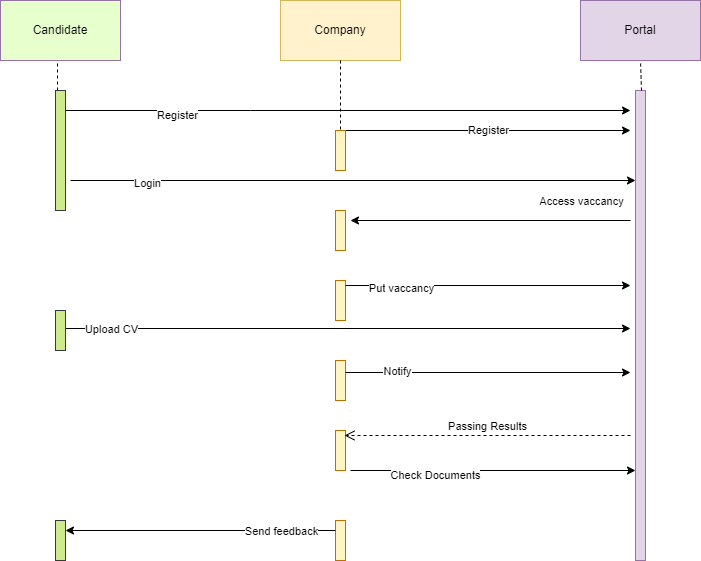

The diagram above was exported from draw.io. Its source (the exported page's mxGraphModel, read from the mxfile embedded in the PNG):
<mxGraphModel dx="868" dy="425" grid="1" gridSize="10" guides="1" tooltips="1" connect="1" arrows="1" fold="1" page="1" pageScale="1" pageWidth="850" pageHeight="1100" math="0" shadow="0">
  <root>
    <mxCell id="0" />
    <mxCell id="1" parent="0" />
    <mxCell id="otSJdNzLYBPSAoX6Z0P3-1" value="Candidate" style="rounded=0;whiteSpace=wrap;html=1;fillColor=#E6FFCC;strokeColor=#9673a6;" vertex="1" parent="1">
      <mxGeometry x="60" y="80" width="120" height="60" as="geometry" />
    </mxCell>
    <mxCell id="otSJdNzLYBPSAoX6Z0P3-2" value="Company" style="rounded=0;whiteSpace=wrap;html=1;fillColor=#fff2cc;strokeColor=#d6b656;" vertex="1" parent="1">
      <mxGeometry x="340" y="80" width="120" height="60" as="geometry" />
    </mxCell>
    <mxCell id="otSJdNzLYBPSAoX6Z0P3-3" value="Portal" style="rounded=0;whiteSpace=wrap;html=1;fillColor=#e1d5e7;strokeColor=#9673a6;" vertex="1" parent="1">
      <mxGeometry x="640" y="80" width="120" height="60" as="geometry" />
    </mxCell>
    <mxCell id="otSJdNzLYBPSAoX6Z0P3-10" value="" style="points=[];perimeter=orthogonalPerimeter;rounded=0;shadow=0;strokeWidth=1;fillColor=#cdeb8b;strokeColor=#36393d;" vertex="1" parent="1">
      <mxGeometry x="115" y="170" width="10" height="120" as="geometry" />
    </mxCell>
    <mxCell id="otSJdNzLYBPSAoX6Z0P3-11" value="" style="points=[];perimeter=orthogonalPerimeter;rounded=0;shadow=0;strokeWidth=1;fillColor=#e1d5e7;strokeColor=#9673a6;" vertex="1" parent="1">
      <mxGeometry x="695" y="170" width="10" height="470" as="geometry" />
    </mxCell>
    <mxCell id="otSJdNzLYBPSAoX6Z0P3-13" value="" style="endArrow=classic;html=1;rounded=0;labelPosition=left;verticalLabelPosition=middle;align=right;verticalAlign=middle;fontFamily=Helvetica;" edge="1" parent="1" source="otSJdNzLYBPSAoX6Z0P3-10">
      <mxGeometry width="50" height="50" relative="1" as="geometry">
        <mxPoint x="350" y="360" as="sourcePoint" />
        <mxPoint x="690" y="190" as="targetPoint" />
        <Array as="points">
          <mxPoint x="310" y="190" />
        </Array>
      </mxGeometry>
    </mxCell>
    <mxCell id="otSJdNzLYBPSAoX6Z0P3-16" value="Register" style="edgeLabel;html=1;align=center;verticalAlign=middle;resizable=0;points=[];fontFamily=Helvetica;" vertex="1" connectable="0" parent="otSJdNzLYBPSAoX6Z0P3-13">
      <mxGeometry x="-0.6085" y="-4" relative="1" as="geometry">
        <mxPoint as="offset" />
      </mxGeometry>
    </mxCell>
    <mxCell id="otSJdNzLYBPSAoX6Z0P3-14" value="Register" style="endArrow=classic;html=1;rounded=0;startArrow=none;" edge="1" parent="1" source="otSJdNzLYBPSAoX6Z0P3-12">
      <mxGeometry width="50" height="50" relative="1" as="geometry">
        <mxPoint x="405" y="210" as="sourcePoint" />
        <mxPoint x="690" y="210" as="targetPoint" />
      </mxGeometry>
    </mxCell>
    <mxCell id="otSJdNzLYBPSAoX6Z0P3-20" value="" style="endArrow=none;dashed=1;html=1;rounded=0;fontFamily=Helvetica;" edge="1" parent="1" source="otSJdNzLYBPSAoX6Z0P3-10">
      <mxGeometry width="50" height="50" relative="1" as="geometry">
        <mxPoint x="110" y="170" as="sourcePoint" />
        <mxPoint x="117" y="140" as="targetPoint" />
        <Array as="points">
          <mxPoint x="117" y="170" />
        </Array>
      </mxGeometry>
    </mxCell>
    <mxCell id="otSJdNzLYBPSAoX6Z0P3-21" value="" style="endArrow=none;dashed=1;html=1;rounded=0;fontFamily=Helvetica;exitX=0.5;exitY=1;exitDx=0;exitDy=0;" edge="1" parent="1" source="otSJdNzLYBPSAoX6Z0P3-2">
      <mxGeometry width="50" height="50" relative="1" as="geometry">
        <mxPoint x="350" y="260" as="sourcePoint" />
        <mxPoint x="400" y="210" as="targetPoint" />
      </mxGeometry>
    </mxCell>
    <mxCell id="otSJdNzLYBPSAoX6Z0P3-12" value="" style="points=[];perimeter=orthogonalPerimeter;rounded=0;shadow=0;strokeWidth=1;fillColor=#FFF4C3;strokeColor=#BD7000;fontColor=#000000;" vertex="1" parent="1">
      <mxGeometry x="395" y="210" width="10" height="40" as="geometry" />
    </mxCell>
    <mxCell id="otSJdNzLYBPSAoX6Z0P3-22" value="" style="endArrow=none;html=1;rounded=0;" edge="1" parent="1" target="otSJdNzLYBPSAoX6Z0P3-12">
      <mxGeometry width="50" height="50" relative="1" as="geometry">
        <mxPoint x="405" y="210" as="sourcePoint" />
        <mxPoint x="690" y="210" as="targetPoint" />
      </mxGeometry>
    </mxCell>
    <mxCell id="otSJdNzLYBPSAoX6Z0P3-23" value="" style="endArrow=none;dashed=1;html=1;rounded=0;fontFamily=Helvetica;exitX=0.6;exitY=0;exitDx=0;exitDy=0;exitPerimeter=0;" edge="1" parent="1" source="otSJdNzLYBPSAoX6Z0P3-11">
      <mxGeometry width="50" height="50" relative="1" as="geometry">
        <mxPoint x="650" y="190" as="sourcePoint" />
        <mxPoint x="700" y="140" as="targetPoint" />
      </mxGeometry>
    </mxCell>
    <mxCell id="otSJdNzLYBPSAoX6Z0P3-25" value="" style="endArrow=classic;html=1;rounded=0;fontFamily=Helvetica;" edge="1" parent="1" target="otSJdNzLYBPSAoX6Z0P3-11">
      <mxGeometry width="50" height="50" relative="1" as="geometry">
        <mxPoint x="130" y="260" as="sourcePoint" />
        <mxPoint x="400" y="210" as="targetPoint" />
      </mxGeometry>
    </mxCell>
    <mxCell id="otSJdNzLYBPSAoX6Z0P3-26" value="Login" style="edgeLabel;html=1;align=center;verticalAlign=middle;resizable=0;points=[];fontFamily=Helvetica;" vertex="1" connectable="0" parent="otSJdNzLYBPSAoX6Z0P3-25">
      <mxGeometry x="-0.7322" y="-2" relative="1" as="geometry">
        <mxPoint as="offset" />
      </mxGeometry>
    </mxCell>
    <mxCell id="otSJdNzLYBPSAoX6Z0P3-27" value="" style="points=[];perimeter=orthogonalPerimeter;rounded=0;shadow=0;strokeWidth=1;fillColor=#FFF4C3;strokeColor=#BD7000;fontColor=#000000;" vertex="1" parent="1">
      <mxGeometry x="395" y="290" width="10" height="40" as="geometry" />
    </mxCell>
    <mxCell id="otSJdNzLYBPSAoX6Z0P3-30" value="" style="points=[];perimeter=orthogonalPerimeter;rounded=0;shadow=0;strokeWidth=1;fillColor=#FFF4C3;strokeColor=#BD7000;fontColor=#000000;" vertex="1" parent="1">
      <mxGeometry x="395" y="360" width="10" height="40" as="geometry" />
    </mxCell>
    <mxCell id="otSJdNzLYBPSAoX6Z0P3-35" value="" style="endArrow=classic;html=1;rounded=0;fontFamily=Helvetica;" edge="1" parent="1" source="otSJdNzLYBPSAoX6Z0P3-48">
      <mxGeometry width="50" height="50" relative="1" as="geometry">
        <mxPoint x="350" y="360" as="sourcePoint" />
        <mxPoint x="690" y="408" as="targetPoint" />
      </mxGeometry>
    </mxCell>
    <mxCell id="otSJdNzLYBPSAoX6Z0P3-44" value="Upload CV" style="edgeLabel;html=1;align=center;verticalAlign=middle;resizable=0;points=[];fontFamily=Helvetica;" vertex="1" connectable="0" parent="otSJdNzLYBPSAoX6Z0P3-35">
      <mxGeometry x="-0.8415" relative="1" as="geometry">
        <mxPoint as="offset" />
      </mxGeometry>
    </mxCell>
    <mxCell id="otSJdNzLYBPSAoX6Z0P3-43" value="" style="endArrow=classic;html=1;rounded=0;fontFamily=Helvetica;" edge="1" parent="1">
      <mxGeometry width="50" height="50" relative="1" as="geometry">
        <mxPoint x="690" y="300" as="sourcePoint" />
        <mxPoint x="410" y="300" as="targetPoint" />
      </mxGeometry>
    </mxCell>
    <mxCell id="otSJdNzLYBPSAoX6Z0P3-45" value="Access vaccancy" style="edgeLabel;html=1;align=center;verticalAlign=middle;resizable=0;points=[];fontFamily=Helvetica;" vertex="1" connectable="0" parent="otSJdNzLYBPSAoX6Z0P3-43">
      <mxGeometry x="-0.6286" y="2" relative="1" as="geometry">
        <mxPoint x="2" y="-22" as="offset" />
      </mxGeometry>
    </mxCell>
    <mxCell id="otSJdNzLYBPSAoX6Z0P3-46" value="" style="endArrow=classic;html=1;rounded=0;fontFamily=Helvetica;exitX=1;exitY=0.125;exitDx=0;exitDy=0;exitPerimeter=0;" edge="1" parent="1" source="otSJdNzLYBPSAoX6Z0P3-30">
      <mxGeometry width="50" height="50" relative="1" as="geometry">
        <mxPoint x="460" y="310" as="sourcePoint" />
        <mxPoint x="690" y="365" as="targetPoint" />
      </mxGeometry>
    </mxCell>
    <mxCell id="otSJdNzLYBPSAoX6Z0P3-47" value="Put vaccancy" style="edgeLabel;html=1;align=center;verticalAlign=middle;resizable=0;points=[];fontFamily=Helvetica;" vertex="1" connectable="0" parent="otSJdNzLYBPSAoX6Z0P3-46">
      <mxGeometry x="-0.8349" y="-2" relative="1" as="geometry">
        <mxPoint x="31" as="offset" />
      </mxGeometry>
    </mxCell>
    <mxCell id="otSJdNzLYBPSAoX6Z0P3-48" value="" style="points=[];perimeter=orthogonalPerimeter;rounded=0;shadow=0;strokeWidth=1;fillColor=#cdeb8b;strokeColor=#36393d;" vertex="1" parent="1">
      <mxGeometry x="115" y="390" width="10" height="40" as="geometry" />
    </mxCell>
    <mxCell id="otSJdNzLYBPSAoX6Z0P3-49" value="" style="points=[];perimeter=orthogonalPerimeter;rounded=0;shadow=0;strokeWidth=1;fillColor=#FFF4C3;strokeColor=#BD7000;fontColor=#000000;" vertex="1" parent="1">
      <mxGeometry x="395" y="440" width="10" height="40" as="geometry" />
    </mxCell>
    <mxCell id="otSJdNzLYBPSAoX6Z0P3-50" value="" style="endArrow=classic;html=1;rounded=0;fontFamily=Helvetica;exitX=1;exitY=0.3;exitDx=0;exitDy=0;exitPerimeter=0;" edge="1" parent="1" source="otSJdNzLYBPSAoX6Z0P3-49">
      <mxGeometry width="50" height="50" relative="1" as="geometry">
        <mxPoint x="460" y="410" as="sourcePoint" />
        <mxPoint x="690" y="452" as="targetPoint" />
      </mxGeometry>
    </mxCell>
    <mxCell id="otSJdNzLYBPSAoX6Z0P3-51" value="Notify" style="edgeLabel;html=1;align=center;verticalAlign=middle;resizable=0;points=[];fontFamily=Helvetica;" vertex="1" connectable="0" parent="otSJdNzLYBPSAoX6Z0P3-50">
      <mxGeometry x="-0.6421" y="2" relative="1" as="geometry">
        <mxPoint as="offset" />
      </mxGeometry>
    </mxCell>
    <mxCell id="otSJdNzLYBPSAoX6Z0P3-52" value="" style="points=[];perimeter=orthogonalPerimeter;rounded=0;shadow=0;strokeWidth=1;fillColor=#cdeb8b;strokeColor=#36393d;" vertex="1" parent="1">
      <mxGeometry x="115" y="600" width="10" height="40" as="geometry" />
    </mxCell>
    <mxCell id="otSJdNzLYBPSAoX6Z0P3-53" value="" style="points=[];perimeter=orthogonalPerimeter;rounded=0;shadow=0;strokeWidth=1;fillColor=#FFF4C3;strokeColor=#BD7000;fontColor=#000000;" vertex="1" parent="1">
      <mxGeometry x="395" y="510" width="10" height="40" as="geometry" />
    </mxCell>
    <mxCell id="otSJdNzLYBPSAoX6Z0P3-55" value="Passing Results" style="html=1;verticalAlign=bottom;endArrow=open;dashed=1;endSize=8;rounded=0;fontFamily=Helvetica;entryX=0.9;entryY=0.125;entryDx=0;entryDy=0;entryPerimeter=0;" edge="1" parent="1" target="otSJdNzLYBPSAoX6Z0P3-53">
      <mxGeometry relative="1" as="geometry">
        <mxPoint x="690" y="515" as="sourcePoint" />
        <mxPoint x="620" y="510" as="targetPoint" />
      </mxGeometry>
    </mxCell>
    <mxCell id="otSJdNzLYBPSAoX6Z0P3-57" value="" style="endArrow=classic;html=1;rounded=0;fontFamily=Helvetica;" edge="1" parent="1" target="otSJdNzLYBPSAoX6Z0P3-11">
      <mxGeometry width="50" height="50" relative="1" as="geometry">
        <mxPoint x="410" y="550" as="sourcePoint" />
        <mxPoint x="510" y="460" as="targetPoint" />
      </mxGeometry>
    </mxCell>
    <mxCell id="otSJdNzLYBPSAoX6Z0P3-58" value="Check Documents" style="edgeLabel;html=1;align=center;verticalAlign=middle;resizable=0;points=[];fontFamily=Helvetica;" vertex="1" connectable="0" parent="otSJdNzLYBPSAoX6Z0P3-57">
      <mxGeometry x="-0.4105" y="-4" relative="1" as="geometry">
        <mxPoint as="offset" />
      </mxGeometry>
    </mxCell>
    <mxCell id="otSJdNzLYBPSAoX6Z0P3-59" value="" style="points=[];perimeter=orthogonalPerimeter;rounded=0;shadow=0;strokeWidth=1;fillColor=#FFF4C3;strokeColor=#BD7000;fontColor=#000000;" vertex="1" parent="1">
      <mxGeometry x="395" y="600" width="10" height="40" as="geometry" />
    </mxCell>
    <mxCell id="otSJdNzLYBPSAoX6Z0P3-60" value="" style="endArrow=classic;html=1;rounded=0;fontFamily=Helvetica;" edge="1" parent="1" source="otSJdNzLYBPSAoX6Z0P3-59">
      <mxGeometry width="50" height="50" relative="1" as="geometry">
        <mxPoint x="385" y="610" as="sourcePoint" />
        <mxPoint x="125" y="610" as="targetPoint" />
      </mxGeometry>
    </mxCell>
    <mxCell id="otSJdNzLYBPSAoX6Z0P3-61" value="Send feedback" style="edgeLabel;html=1;align=center;verticalAlign=middle;resizable=0;points=[];fontFamily=Helvetica;" vertex="1" connectable="0" parent="otSJdNzLYBPSAoX6Z0P3-60">
      <mxGeometry x="-0.7481" y="4" relative="1" as="geometry">
        <mxPoint x="-21" y="-4" as="offset" />
      </mxGeometry>
    </mxCell>
  </root>
</mxGraphModel>